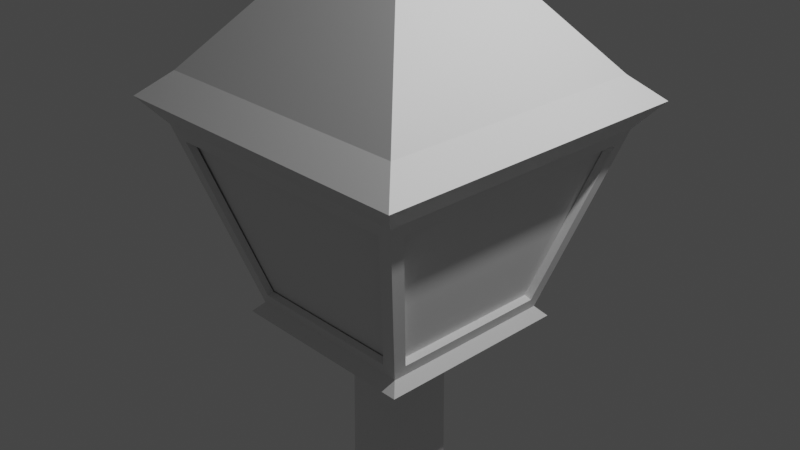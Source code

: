 # Source: laterne.blend  (saved by Blender 3.5.10; exported with 4.5.12 LTS)
import bpy
from mathutils import Matrix  # noqa: F401  (used for matrix-valued properties, if any)

bpy.ops.wm.read_factory_settings(use_empty=True)
scene = bpy.context.scene
scene.name = 'Scene'

# ---- collections
col_collection = bpy.data.collections.new('Collection'); scene.collection.children.link(col_collection)

# ---- materials (node trees are filled in below, after node groups)
mat_material = bpy.data.materials.new('Material')
mat_material.alpha_threshold = 0.0
mat_material.use_transparent_shadow = False
mat_material.roughness = 0.5
mat_material.line_color = (0.0, 0.0, 0.0, 1.0)

# ---- material node trees
mat_material.use_nodes = True; mat_material.node_tree.nodes.clear()
_N = mat_material.node_tree.nodes; _L = mat_material.node_tree.links
n0 = _N.new('ShaderNodeOutputMaterial'); n0.name = 'Material Output'; n0.location = (300, 300)
n1 = _N.new('ShaderNodeBsdfPrincipled'); n1.name = 'Principled BSDF'; n1.location = (10, 300)
n1.distribution = 'GGX'
n1.subsurface_method = 'RANDOM_WALK_SKIN'
n1.inputs[3].default_value = 1.45
n1.inputs[27].default_value = (0.0, 0.0, 0.0, 1.0)
n1.inputs[28].default_value = 1.0
_L.new(n1.outputs[0], n0.inputs[0])
n0.is_active_output = True

# ---- world
world_world = bpy.data.worlds.new('World'); scene.world = world_world
world_world.use_nodes = True; world_world.node_tree.nodes.clear()
_N = world_world.node_tree.nodes; _L = world_world.node_tree.links
n0 = _N.new('ShaderNodeOutputWorld'); n0.name = 'World Output'; n0.location = (300, 300)
n1 = _N.new('ShaderNodeBackground'); n1.name = 'Background'; n1.location = (10, 300)
n1.inputs[0].default_value = (0.05088, 0.05088, 0.05088, 1.0)
_L.new(n1.outputs[0], n0.inputs[0])
n0.is_active_output = True
world_world.color = (0.05088, 0.05088, 0.05088)
world_world.use_sun_shadow = False
world_world.sun_shadow_jitter_overblur = 0.0

# ---- cameras
cam_camera = bpy.data.cameras.new('Camera')
cam_camera.clip_end = 100.0
cam_camera.ortho_scale = 7.314

# ---- lights
light_light = bpy.data.lights.new('Light', 'POINT')
light_light.transmission_factor = 0.0
light_light.energy = 1000.0
light_light.shadow_soft_size = 0.1
light_light.shadow_maximum_resolution = 0.006
light_light.use_absolute_resolution = True

# ---- meshes
me_cube = bpy.data.meshes.new('Cube')
me_cube.from_pydata([(1.548, 1.404, 0.8674), (1.039, 0.8953, -0.8674), (1.548, -1.404, 0.8674), (1.039, -0.8953, -0.8674), (-1.548, 1.404, 0.8674), (-1.039, 0.8953, -0.8674), (-1.548, -1.404, 0.8674), (-1.039, -0.8953, -0.8674), (1.586, -1.586, 1.0), (-1.586, -1.586, 1.0), (1.586, 1.586, 1.0), (-1.586, 1.586, 1.0), (1.819, -1.819, 1.288), (-1.819, -1.819, 1.288), (1.819, 1.819, 1.288), (-1.819, 1.819, 1.288), (1.522, -1.522, 1.552), (-1.522, -1.522, 1.552), (1.522, 1.522, 1.552), (-1.522, 1.522, 1.552), (0.4851, -0.4851, 2.785), (-0.4851, -0.4851, 2.785), (0.4851, 0.4851, 2.785), (-0.4851, 0.4851, 2.785), (0.1283, -0.1283, 3.333), (-0.1283, -0.1283, 3.333), (0.1283, 0.1283, 3.333), (-0.1283, 0.1283, 3.333), (-1.104, 1.104, -1.113), (-1.104, -1.104, -1.113), (1.104, 1.104, -1.113), (1.104, -1.104, -1.113), (-0.3399, 0.3399, -1.215), (-0.3399, -0.3399, -1.215), (0.3399, 0.3399, -1.215), (0.3399, -0.3399, -1.215), (-0.9052, 0.9052, -1.215), (-0.9052, -0.9052, -1.215), (0.9052, 0.9052, -1.215), (0.9052, -0.9052, -1.215), (-0.3399, 0.3399, -1.215), (-0.3399, -0.3399, -1.215), (0.3399, 0.3399, -1.215), (0.3399, -0.3399, -1.215), (-0.415, 0.415, -11.16), (-0.415, -0.415, -11.16), (0.415, 0.415, -11.16), (0.415, -0.415, -11.16), (-0.415, 0.415, -12.45), (-0.415, -0.415, -12.45), (0.415, 0.415, -12.45), (0.415, -0.415, -12.45), (-0.6728, 0.6728, -12.68), (-0.6728, -0.6728, -12.68), (0.6728, 0.6728, -12.68), (0.6728, -0.6728, -12.68), (-0.6728, 0.6728, -16.1), (-0.6728, -0.6728, -16.1), (0.6728, 0.6728, -16.1), (0.6728, -0.6728, -16.1), (-1.253, 1.253, -16.33), (-1.253, -1.253, -16.33), (1.253, 1.253, -16.33), (1.253, -1.253, -16.33), (-0.8894, 1.041, -0.8599), (-0.8894, -1.041, -0.8599), (1.394, 1.545, 0.8599), (0.8894, 1.041, -0.8599), (-1.394, -1.545, 0.8599), (1.394, -1.545, 0.8599), (0.8894, -1.041, -0.8599), (-1.394, 1.545, 0.8599), (1.0, 1.0, -1.0), (-1.0, 1.0, -1.0), (1.586, 1.586, 1.0), (-1.0, -1.0, -1.0), (-1.586, -1.586, 1.0), (1.586, -1.586, 1.0), (1.0, -1.0, -1.0), (-1.586, 1.586, 1.0), (-0.9442, 0.8953, -0.8396), (-0.9442, -0.8953, -0.8396), (-1.453, -1.404, 0.8951), (-1.453, 1.404, 0.8951), (0.8894, 0.9771, -0.8411), (-0.8894, 0.9771, -0.8411), (1.394, 1.481, 0.8786), (-1.394, 1.481, 0.8786), (1.463, 1.404, 0.8922), (0.9542, 0.8953, -0.8425), (1.463, -1.404, 0.8922), (0.9542, -0.8953, -0.8425), (-0.8894, -0.9688, -0.8387), (-1.394, -1.473, 0.8811), (1.394, -1.473, 0.8811), (0.8894, -0.9688, -0.8387)], [], [(79, 76, 9, 11), (69, 68, 93, 94), (4, 5, 80, 83), (78, 75, 29, 31), (1, 0, 88, 89), (71, 66, 86, 87), (11, 9, 13, 15), (77, 74, 10, 8), (74, 79, 11, 10), (76, 77, 8, 9), (13, 12, 16, 17), (9, 8, 12, 13), (10, 11, 15, 14), (8, 10, 14, 12), (18, 19, 23, 22), (14, 15, 19, 18), (12, 14, 18, 16), (15, 13, 17, 19), (22, 23, 27, 26), (16, 18, 22, 20), (19, 17, 21, 23), (17, 16, 20, 21), (26, 27, 25, 24), (20, 22, 26, 24), (23, 21, 25, 27), (21, 20, 24, 25), (31, 29, 37, 39), (75, 73, 28, 29), (72, 78, 31, 30), (73, 72, 30, 28), (35, 33, 41, 43), (29, 28, 36, 37), (30, 31, 39, 38), (28, 30, 38, 36), (32, 33, 37, 36), (34, 32, 36, 38), (33, 35, 39, 37), (35, 34, 38, 39), (42, 43, 47, 46), (33, 32, 40, 41), (34, 35, 43, 42), (32, 34, 42, 40), (47, 45, 49, 51), (40, 42, 46, 44), (43, 41, 45, 47), (41, 40, 44, 45), (51, 49, 53, 55), (45, 44, 48, 49), (46, 47, 51, 50), (44, 46, 50, 48), (54, 55, 59, 58), (49, 48, 52, 53), (50, 51, 55, 54), (48, 50, 54, 52), (59, 57, 61, 63), (52, 54, 58, 56), (55, 53, 57, 59), (53, 52, 56, 57), (60, 62, 63, 61), (57, 56, 60, 61), (58, 59, 63, 62), (56, 58, 62, 60), (7, 5, 73, 75), (0, 1, 72, 74), (6, 7, 75, 76), (3, 2, 77, 78), (5, 4, 79, 73), (2, 0, 74, 77), (4, 6, 76, 79), (1, 3, 78, 72), (64, 67, 72, 73), (67, 66, 74, 72), (65, 68, 76, 75), (69, 70, 78, 77), (71, 64, 73, 79), (68, 69, 77, 76), (70, 65, 75, 78), (66, 71, 79, 74), (7, 6, 82, 81), (5, 7, 81, 80), (6, 4, 83, 82), (66, 67, 84, 86), (64, 71, 87, 85), (67, 64, 85, 84), (3, 1, 89, 91), (0, 2, 90, 88), (2, 3, 91, 90), (70, 69, 94, 95), (65, 70, 95, 92), (68, 65, 92, 93)])
_uv = me_cube.uv_layers.new(name='UVMap')
_uv.uv.foreach_set('vector', [0.625, 0.25, 0.625, 0.0, 0.625, 0.0, 0.625, 0.25, 0.6075, 0.7628, 0.6075, 0.9872, 0.6075, 0.9872, 0.6075, 0.7628, 0.6084, 0.2379, 0.3916, 0.2342, 0.3916, 0.2342, 0.6084, 0.2379, 0.375, 0.75, 0.375, 1.0, 0.375, 1.0, 0.375, 0.75, 0.3916, 0.5158, 0.6084, 0.5121, 0.6084, 0.5121, 0.3916, 0.5158, 0.6075, 0.2628, 0.6075, 0.4872, 0.6075, 0.4872, 0.6075, 0.2628, 0.625, 0.25, 0.625, 0.0, 0.625, 0.0, 0.625, 0.25, 0.625, 0.75, 0.625, 0.5, 0.625, 0.5, 0.625, 0.75, 0.625, 0.5, 0.625, 0.25, 0.625, 0.25, 0.625, 0.5, 0.625, 1.0, 0.625, 0.75, 0.625, 0.75, 0.625, 1.0, 0.625, 1.0, 0.625, 0.75, 0.625, 0.75, 0.625, 1.0, 0.625, 1.0, 0.625, 0.75, 0.625, 0.75, 0.625, 1.0, 0.625, 0.5, 0.625, 0.25, 0.625, 0.25, 0.625, 0.5, 0.625, 0.75, 0.625, 0.5, 0.625, 0.5, 0.625, 0.75, 0.625, 0.5, 0.625, 0.25, 0.625, 0.25, 0.625, 0.5, 0.625, 0.5, 0.625, 0.25, 0.625, 0.25, 0.625, 0.5, 0.625, 0.75, 0.625, 0.5, 0.625, 0.5, 0.625, 0.75, 0.625, 0.25, 0.625, 0.0, 0.625, 0.0, 0.625, 0.25, 0.625, 0.5, 0.625, 0.25, 0.625, 0.25, 0.625, 0.5, 0.625, 0.75, 0.625, 0.5, 0.625, 0.5, 0.625, 0.75, 0.625, 0.25, 0.625, 0.0, 0.625, 0.0, 0.625, 0.25, 0.625, 1.0, 0.625, 0.75, 0.625, 0.75, 0.625, 1.0, 0.625, 0.5, 0.875, 0.5, 0.875, 0.75, 0.625, 0.75, 0.625, 0.75, 0.625, 0.5, 0.625, 0.5, 0.625, 0.75, 0.625, 0.25, 0.625, 0.0, 0.625, 0.0, 0.625, 0.25, 0.625, 1.0, 0.625, 0.75, 0.625, 0.75, 0.625, 1.0, 0.375, 0.75, 0.375, 1.0, 0.375, 1.0, 0.375, 0.75, 0.375, 0.0, 0.375, 0.25, 0.375, 0.25, 0.375, 0.0, 0.375, 0.5, 0.375, 0.75, 0.375, 0.75, 0.375, 0.5, 0.375, 0.25, 0.375, 0.5, 0.375, 0.5, 0.375, 0.25, 0.2969, 0.6719, 0.2031, 0.6719, 0.2031, 0.6719, 0.2969, 0.6719, 0.375, 0.0, 0.375, 0.25, 0.375, 0.25, 0.375, 0.0, 0.375, 0.5, 0.375, 0.75, 0.375, 0.75, 0.375, 0.5, 0.375, 0.25, 0.375, 0.5, 0.375, 0.5, 0.375, 0.25, 0.2031, 0.5781, 0.2031, 0.6719, 0.125, 0.75, 0.125, 0.5, 0.2969, 0.5781, 0.2031, 0.5781, 0.125, 0.5, 0.375, 0.5, 0.2031, 0.6719, 0.2969, 0.6719, 0.375, 0.75, 0.125, 0.75, 0.2969, 0.6719, 0.2969, 0.5781, 0.375, 0.5, 0.375, 0.75, 0.2969, 0.5781, 0.2969, 0.6719, 0.2969, 0.6719, 0.2969, 0.5781, 0.2031, 0.6719, 0.2031, 0.5781, 0.2031, 0.5781, 0.2031, 0.6719, 0.2969, 0.5781, 0.2969, 0.6719, 0.2969, 0.6719, 0.2969, 0.5781, 0.2031, 0.5781, 0.2969, 0.5781, 0.2969, 0.5781, 0.2031, 0.5781, 0.2969, 0.6719, 0.2031, 0.6719, 0.2031, 0.6719, 0.2969, 0.6719, 0.2031, 0.5781, 0.2969, 0.5781, 0.2969, 0.5781, 0.2031, 0.5781, 0.2969, 0.6719, 0.2031, 0.6719, 0.2031, 0.6719, 0.2969, 0.6719, 0.2031, 0.6719, 0.2031, 0.5781, 0.2031, 0.5781, 0.2031, 0.6719, 0.2969, 0.6719, 0.2031, 0.6719, 0.2031, 0.6719, 0.2969, 0.6719, 0.2031, 0.6719, 0.2031, 0.5781, 0.2031, 0.5781, 0.2031, 0.6719, 0.2969, 0.5781, 0.2969, 0.6719, 0.2969, 0.6719, 0.2969, 0.5781, 0.2031, 0.5781, 0.2969, 0.5781, 0.2969, 0.5781, 0.2031, 0.5781, 0.2969, 0.5781, 0.2969, 0.6719, 0.2969, 0.6719, 0.2969, 0.5781, 0.2031, 0.6719, 0.2031, 0.5781, 0.2031, 0.5781, 0.2031, 0.6719, 0.2969, 0.5781, 0.2969, 0.6719, 0.2969, 0.6719, 0.2969, 0.5781, 0.2031, 0.5781, 0.2969, 0.5781, 0.2969, 0.5781, 0.2031, 0.5781, 0.2969, 0.6719, 0.2031, 0.6719, 0.2031, 0.6719, 0.2969, 0.6719, 0.2031, 0.5781, 0.2969, 0.5781, 0.2969, 0.5781, 0.2031, 0.5781, 0.2969, 0.6719, 0.2031, 0.6719, 0.2031, 0.6719, 0.2969, 0.6719, 0.2031, 0.6719, 0.2031, 0.5781, 0.2031, 0.5781, 0.2031, 0.6719, 0.2031, 0.5781, 0.2969, 0.5781, 0.2969, 0.6719, 0.2031, 0.6719, 0.2031, 0.6719, 0.2031, 0.5781, 0.2031, 0.5781, 0.2031, 0.6719, 0.2969, 0.5781, 0.2969, 0.6719, 0.2969, 0.6719, 0.2969, 0.5781, 0.2031, 0.5781, 0.2969, 0.5781, 0.2969, 0.5781, 0.2031, 0.5781, 0.3916, 0.01581, 0.3916, 0.2342, 0.375, 0.25, 0.375, 0.0, 0.6084, 0.5121, 0.3916, 0.5158, 0.375, 0.5, 0.625, 0.5, 0.6084, 0.01214, 0.3916, 0.01581, 0.375, 0.0, 0.625, 0.0, 0.3916, 0.7342, 0.6084, 0.7379, 0.625, 0.75, 0.375, 0.75, 0.3916, 0.2342, 0.6084, 0.2379, 0.625, 0.25, 0.375, 0.25, 0.6084, 0.7379, 0.6084, 0.5121, 0.625, 0.5, 0.625, 0.75, 0.6084, 0.2379, 0.6084, 0.01214, 0.625, 0.0, 0.625, 0.25, 0.3916, 0.5158, 0.3916, 0.7342, 0.375, 0.75, 0.375, 0.5, 0.3925, 0.2667, 0.3925, 0.4833, 0.375, 0.5, 0.375, 0.25, 0.3925, 0.4833, 0.6075, 0.4872, 0.625, 0.5, 0.375, 0.5, 0.3925, 0.9833, 0.6075, 0.9872, 0.625, 1.0, 0.375, 1.0, 0.6075, 0.7628, 0.3925, 0.7667, 0.375, 0.75, 0.625, 0.75, 0.6075, 0.2628, 0.3925, 0.2667, 0.375, 0.25, 0.625, 0.25, 0.6075, 0.9872, 0.6075, 0.7628, 0.625, 0.75, 0.625, 1.0, 0.3925, 0.7667, 0.3925, 0.9833, 0.375, 1.0, 0.375, 0.75, 0.6075, 0.4872, 0.6075, 0.2628, 0.625, 0.25, 0.625, 0.5, 0.3916, 0.01581, 0.6084, 0.01214, 0.6084, 0.01214, 0.3916, 0.01581, 0.3916, 0.2342, 0.3916, 0.01581, 0.3916, 0.01581, 0.3916, 0.2342, 0.6084, 0.01214, 0.6084, 0.2379, 0.6084, 0.2379, 0.6084, 0.01214, 0.6075, 0.4872, 0.3925, 0.4833, 0.3925, 0.4833, 0.6075, 0.4872, 0.3925, 0.2667, 0.6075, 0.2628, 0.6075, 0.2628, 0.3925, 0.2667, 0.3925, 0.4833, 0.3925, 0.2667, 0.3925, 0.2667, 0.3925, 0.4833, 0.3916, 0.7342, 0.3916, 0.5158, 0.3916, 0.5158, 0.3916, 0.7342, 0.6084, 0.5121, 0.6084, 0.7379, 0.6084, 0.7379, 0.6084, 0.5121, 0.6084, 0.7379, 0.3916, 0.7342, 0.3916, 0.7342, 0.6084, 0.7379, 0.3925, 0.7667, 0.6075, 0.7628, 0.6075, 0.7628, 0.3925, 0.7667, 0.3925, 0.9833, 0.3925, 0.7667, 0.3925, 0.7667, 0.3925, 0.9833, 0.6075, 0.9872, 0.3925, 0.9833, 0.3925, 0.9833, 0.6075, 0.9872])
me_cube.materials.append(mat_material)
me_cube.use_mirror_vertex_groups = False
me_cube.update()
me_cube_001 = bpy.data.meshes.new('Cube.001')
me_cube_001.from_pydata([(-0.9099, -0.9099, -1.0), (-1.485, -1.485, 1.0), (-0.9099, 0.9099, -1.0), (-1.485, 1.485, 1.0), (0.9099, -0.9099, -1.0), (1.485, -1.485, 1.0), (0.9099, 0.9099, -1.0), (1.485, 1.485, 1.0)], [], [(0, 1, 3, 2), (2, 3, 7, 6), (6, 7, 5, 4), (4, 5, 1, 0), (2, 6, 4, 0), (7, 3, 1, 5)])
_uv = me_cube_001.uv_layers.new(name='UVMap')
_uv.uv.foreach_set('vector', [0.375, 0.0, 0.625, 0.0, 0.625, 0.25, 0.375, 0.25, 0.375, 0.25, 0.625, 0.25, 0.625, 0.5, 0.375, 0.5, 0.375, 0.5, 0.625, 0.5, 0.625, 0.75, 0.375, 0.75, 0.375, 0.75, 0.625, 0.75, 0.625, 1.0, 0.375, 1.0, 0.125, 0.5, 0.375, 0.5, 0.375, 0.75, 0.125, 0.75, 0.625, 0.5, 0.875, 0.5, 0.875, 0.75, 0.625, 0.75])
me_cube_001.update()

# ---- objects
ob_cube = bpy.data.objects.new('Cube', me_cube)
ob_light = bpy.data.objects.new('Light', light_light)
ob_camera = bpy.data.objects.new('Camera', cam_camera)
ob_cube_001 = bpy.data.objects.new('Cube.001', me_cube_001)

# ---- transforms, parenting, visibility, modifiers, constraints
ob_cube.location = (0.0, 0.0, 0.0)
ob_cube.lock_rotations_4d = False
ob_cube.empty_display_type = 'ARROWS'
ob_cube.lineart.crease_threshold = 0.0
ob_light.location = (4.076, 1.005, 5.904)
ob_light.rotation_euler = (0.6503, 0.05522, 1.866)
ob_light.lock_rotations_4d = False
ob_light.empty_display_type = 'ARROWS'
ob_light.color = (0.0, 0.0, 0.0, 0.0)
ob_light.lineart.crease_threshold = 0.0
ob_camera.location = (7.359, -6.926, 4.958)
ob_camera.rotation_euler = (1.109, 0.0, 0.8149)
ob_camera.lock_rotations_4d = False
ob_camera.empty_display_type = 'ARROWS'
ob_camera.color = (0.0, 0.0, 0.0, 0.0)
ob_camera.display_type = 'WIRE'
ob_camera.lineart.crease_threshold = 0.0
ob_cube_001.location = (0.0, 0.0, 0.0)

# ---- collection membership
col_collection.objects.link(ob_cube)
col_collection.objects.link(ob_light)
col_collection.objects.link(ob_camera)
col_collection.objects.link(ob_cube_001)

# ---- scene / render settings (as saved in the file)
scene.camera = ob_camera
scene.frame_start = 1; scene.frame_end = 250; scene.frame_set(1)
scene.render.engine = 'BLENDER_EEVEE_NEXT'
scene.cycles.sampling_pattern = 'TABULATED_SOBOL'
scene.view_settings.view_transform = 'Filmic'
bpy.context.view_layer.update()

